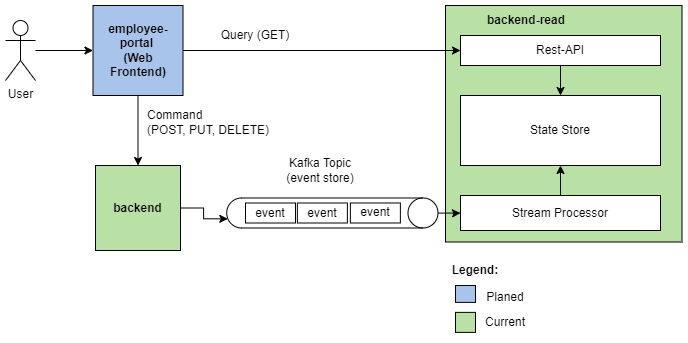

The diagram above was exported from draw.io. Its source (the exported page's mxGraphModel, read from the mxfile embedded in the PNG):
<mxGraphModel dx="2302" dy="967" grid="1" gridSize="10" guides="1" tooltips="1" connect="1" arrows="1" fold="1" page="1" pageScale="1" pageWidth="827" pageHeight="1169" math="0" shadow="0">
  <root>
    <mxCell id="0" />
    <mxCell id="1" parent="0" />
    <mxCell id="yA5Slh1BDfppEVaQ8SJE-7" style="edgeStyle=orthogonalEdgeStyle;rounded=0;orthogonalLoop=1;jettySize=auto;html=1;entryX=0;entryY=0.5;entryDx=0;entryDy=0;" parent="1" source="yA5Slh1BDfppEVaQ8SJE-1" target="yA5Slh1BDfppEVaQ8SJE-4" edge="1">
      <mxGeometry relative="1" as="geometry" />
    </mxCell>
    <mxCell id="yA5Slh1BDfppEVaQ8SJE-1" value="User" style="shape=umlActor;verticalLabelPosition=bottom;verticalAlign=top;html=1;outlineConnect=0;" parent="1" vertex="1">
      <mxGeometry x="140" y="385" width="30" height="60" as="geometry" />
    </mxCell>
    <mxCell id="yA5Slh1BDfppEVaQ8SJE-8" style="edgeStyle=orthogonalEdgeStyle;rounded=0;orthogonalLoop=1;jettySize=auto;html=1;entryX=0.5;entryY=0;entryDx=0;entryDy=0;" parent="1" source="yA5Slh1BDfppEVaQ8SJE-4" target="yA5Slh1BDfppEVaQ8SJE-5" edge="1">
      <mxGeometry relative="1" as="geometry" />
    </mxCell>
    <mxCell id="yA5Slh1BDfppEVaQ8SJE-4" value="&lt;b&gt;employee-portal &lt;br&gt;(Web Frontend)&lt;/b&gt;" style="whiteSpace=wrap;html=1;aspect=fixed;fillColor=#A9C4EB;" parent="1" vertex="1">
      <mxGeometry x="227.5" y="370" width="90" height="90" as="geometry" />
    </mxCell>
    <mxCell id="dehAh-6_CkrI7Zi1Gtkn-5" style="edgeStyle=orthogonalEdgeStyle;rounded=0;orthogonalLoop=1;jettySize=auto;html=1;exitX=1;exitY=0.5;exitDx=0;exitDy=0;entryX=0.695;entryY=0.995;entryDx=0;entryDy=0;entryPerimeter=0;" edge="1" parent="1" source="yA5Slh1BDfppEVaQ8SJE-5" target="yA5Slh1BDfppEVaQ8SJE-12">
      <mxGeometry relative="1" as="geometry" />
    </mxCell>
    <mxCell id="yA5Slh1BDfppEVaQ8SJE-5" value="&lt;b&gt;backend&lt;/b&gt;" style="whiteSpace=wrap;html=1;aspect=fixed;fillColor=#B9E0A5;" parent="1" vertex="1">
      <mxGeometry x="230" y="530" width="85" height="85" as="geometry" />
    </mxCell>
    <mxCell id="yA5Slh1BDfppEVaQ8SJE-6" value="" style="whiteSpace=wrap;html=1;aspect=fixed;fillColor=#B9E0A5;" parent="1" vertex="1">
      <mxGeometry x="580" y="370" width="236.5" height="236.5" as="geometry" />
    </mxCell>
    <mxCell id="yA5Slh1BDfppEVaQ8SJE-10" value="Query (GET)" style="text;html=1;strokeColor=none;fillColor=none;align=center;verticalAlign=middle;whiteSpace=wrap;rounded=0;" parent="1" vertex="1">
      <mxGeometry x="340" y="385" width="100" height="30" as="geometry" />
    </mxCell>
    <mxCell id="yA5Slh1BDfppEVaQ8SJE-11" value="Command&lt;br&gt;(POST, PUT, DELETE)" style="text;html=1;strokeColor=none;fillColor=none;align=left;verticalAlign=middle;whiteSpace=wrap;rounded=0;" parent="1" vertex="1">
      <mxGeometry x="280" y="471.87" width="160" height="30" as="geometry" />
    </mxCell>
    <mxCell id="dehAh-6_CkrI7Zi1Gtkn-2" value="" style="edgeStyle=orthogonalEdgeStyle;rounded=0;orthogonalLoop=1;jettySize=auto;html=1;" edge="1" parent="1" source="yA5Slh1BDfppEVaQ8SJE-12" target="yA5Slh1BDfppEVaQ8SJE-16">
      <mxGeometry relative="1" as="geometry" />
    </mxCell>
    <mxCell id="yA5Slh1BDfppEVaQ8SJE-12" value="" style="shape=cylinder3;whiteSpace=wrap;html=1;boundedLbl=1;backgroundOutline=1;size=15;rotation=90;" parent="1" vertex="1">
      <mxGeometry x="451.87" y="471.87" width="30" height="211.25" as="geometry" />
    </mxCell>
    <mxCell id="yA5Slh1BDfppEVaQ8SJE-19" value="" style="edgeStyle=orthogonalEdgeStyle;rounded=0;orthogonalLoop=1;jettySize=auto;html=1;" parent="1" source="yA5Slh1BDfppEVaQ8SJE-13" target="yA5Slh1BDfppEVaQ8SJE-15" edge="1">
      <mxGeometry relative="1" as="geometry" />
    </mxCell>
    <mxCell id="yA5Slh1BDfppEVaQ8SJE-13" value="Rest-API" style="rounded=0;whiteSpace=wrap;html=1;" parent="1" vertex="1">
      <mxGeometry x="595" y="400" width="200" height="30" as="geometry" />
    </mxCell>
    <mxCell id="yA5Slh1BDfppEVaQ8SJE-14" value="&lt;b&gt;backend-read&lt;/b&gt;" style="text;html=1;strokeColor=none;fillColor=none;align=center;verticalAlign=middle;whiteSpace=wrap;rounded=0;" parent="1" vertex="1">
      <mxGeometry x="580" y="370" width="161.5" height="30" as="geometry" />
    </mxCell>
    <mxCell id="yA5Slh1BDfppEVaQ8SJE-15" value="State Store" style="rounded=0;whiteSpace=wrap;html=1;" parent="1" vertex="1">
      <mxGeometry x="595" y="460" width="200" height="70" as="geometry" />
    </mxCell>
    <mxCell id="yA5Slh1BDfppEVaQ8SJE-17" style="edgeStyle=orthogonalEdgeStyle;rounded=0;orthogonalLoop=1;jettySize=auto;html=1;exitX=0.5;exitY=0;exitDx=0;exitDy=0;entryX=0.5;entryY=1;entryDx=0;entryDy=0;" parent="1" source="yA5Slh1BDfppEVaQ8SJE-16" target="yA5Slh1BDfppEVaQ8SJE-15" edge="1">
      <mxGeometry relative="1" as="geometry" />
    </mxCell>
    <mxCell id="yA5Slh1BDfppEVaQ8SJE-16" value="Stream Processor" style="rounded=0;whiteSpace=wrap;html=1;" parent="1" vertex="1">
      <mxGeometry x="595" y="560" width="200" height="35" as="geometry" />
    </mxCell>
    <mxCell id="yA5Slh1BDfppEVaQ8SJE-20" value="Kafka Topic (event store)" style="text;html=1;strokeColor=none;fillColor=none;align=center;verticalAlign=middle;whiteSpace=wrap;rounded=0;" parent="1" vertex="1">
      <mxGeometry x="410" y="520" width="90" height="30" as="geometry" />
    </mxCell>
    <mxCell id="yA5Slh1BDfppEVaQ8SJE-9" style="edgeStyle=orthogonalEdgeStyle;rounded=0;orthogonalLoop=1;jettySize=auto;html=1;exitX=1;exitY=0.5;exitDx=0;exitDy=0;" parent="1" source="yA5Slh1BDfppEVaQ8SJE-4" target="yA5Slh1BDfppEVaQ8SJE-13" edge="1">
      <mxGeometry relative="1" as="geometry" />
    </mxCell>
    <mxCell id="dehAh-6_CkrI7Zi1Gtkn-7" value="event" style="rounded=0;whiteSpace=wrap;html=1;fillColor=#FFFFFF;" vertex="1" parent="1">
      <mxGeometry x="380" y="567.5" width="50" height="20" as="geometry" />
    </mxCell>
    <mxCell id="dehAh-6_CkrI7Zi1Gtkn-8" value="event" style="rounded=0;whiteSpace=wrap;html=1;fillColor=#FFFFFF;" vertex="1" parent="1">
      <mxGeometry x="431.87" y="567.5" width="50" height="20" as="geometry" />
    </mxCell>
    <mxCell id="dehAh-6_CkrI7Zi1Gtkn-9" value="event" style="rounded=0;whiteSpace=wrap;html=1;fillColor=#FFFFFF;" vertex="1" parent="1">
      <mxGeometry x="484.87" y="567.49" width="50" height="20" as="geometry" />
    </mxCell>
    <mxCell id="dehAh-6_CkrI7Zi1Gtkn-10" value="" style="rounded=0;whiteSpace=wrap;html=1;fillColor=#A9C4EB;" vertex="1" parent="1">
      <mxGeometry x="590" y="650" width="20" height="16.88" as="geometry" />
    </mxCell>
    <mxCell id="dehAh-6_CkrI7Zi1Gtkn-11" value="Planed" style="text;html=1;strokeColor=none;fillColor=none;align=center;verticalAlign=middle;whiteSpace=wrap;rounded=0;" vertex="1" parent="1">
      <mxGeometry x="610" y="646.8800000000001" width="60" height="30" as="geometry" />
    </mxCell>
    <mxCell id="dehAh-6_CkrI7Zi1Gtkn-12" value="" style="rounded=0;whiteSpace=wrap;html=1;fillColor=#B9E0A5;" vertex="1" parent="1">
      <mxGeometry x="590" y="676.88" width="20" height="20" as="geometry" />
    </mxCell>
    <mxCell id="dehAh-6_CkrI7Zi1Gtkn-13" value="Current" style="text;html=1;strokeColor=none;fillColor=none;align=center;verticalAlign=middle;whiteSpace=wrap;rounded=0;" vertex="1" parent="1">
      <mxGeometry x="610" y="671.88" width="60" height="30" as="geometry" />
    </mxCell>
    <mxCell id="dehAh-6_CkrI7Zi1Gtkn-14" value="&lt;b&gt;Legend:&lt;/b&gt;" style="text;html=1;strokeColor=none;fillColor=none;align=center;verticalAlign=middle;whiteSpace=wrap;rounded=0;" vertex="1" parent="1">
      <mxGeometry x="580" y="620" width="60" height="30" as="geometry" />
    </mxCell>
  </root>
</mxGraphModel>